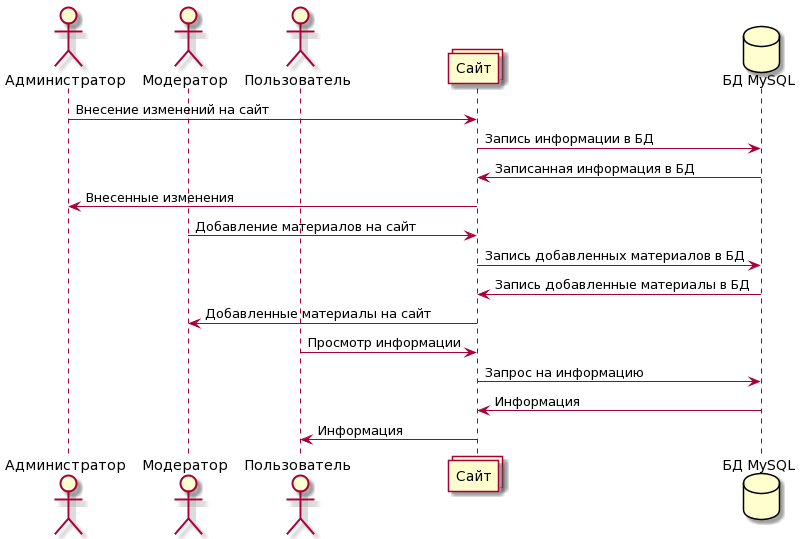

The diagram above was rendered by PlantUML. Its source (embedded in the PNG):
@startuml
actor Администратор
actor Модератор
actor Пользователь
collections Сайт
database "БД MySQL"
Администратор -> Сайт : Внесение изменений на сайт
Сайт -> "БД MySQL" : Запись информации в БД
"БД MySQL" -> Сайт : Записанная информация в БД
Сайт -> Администратор : Внесенные изменения

Модератор -> Сайт : Добавление материалов на сайт
Сайт -> "БД MySQL" : Запись добавленных материалов в БД
"БД MySQL" -> Сайт : Запись добавленные материалы в БД
Сайт -> Модератор : Добавленные материалы на сайт

Пользователь -> Сайт : Просмотр информации
Сайт -> "БД MySQL" : Запрос на информацию
"БД MySQL" -> Сайт : Информация
Сайт -> Пользователь : Информация
@enduml